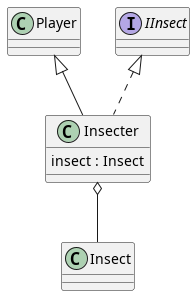

The diagram above was rendered by PlantUML. Its source (embedded in the PNG):
@startuml insecter

Insecter o-- Insect
class Insecter extends Player implements IInsect{
    insect : Insect
}

@enduml